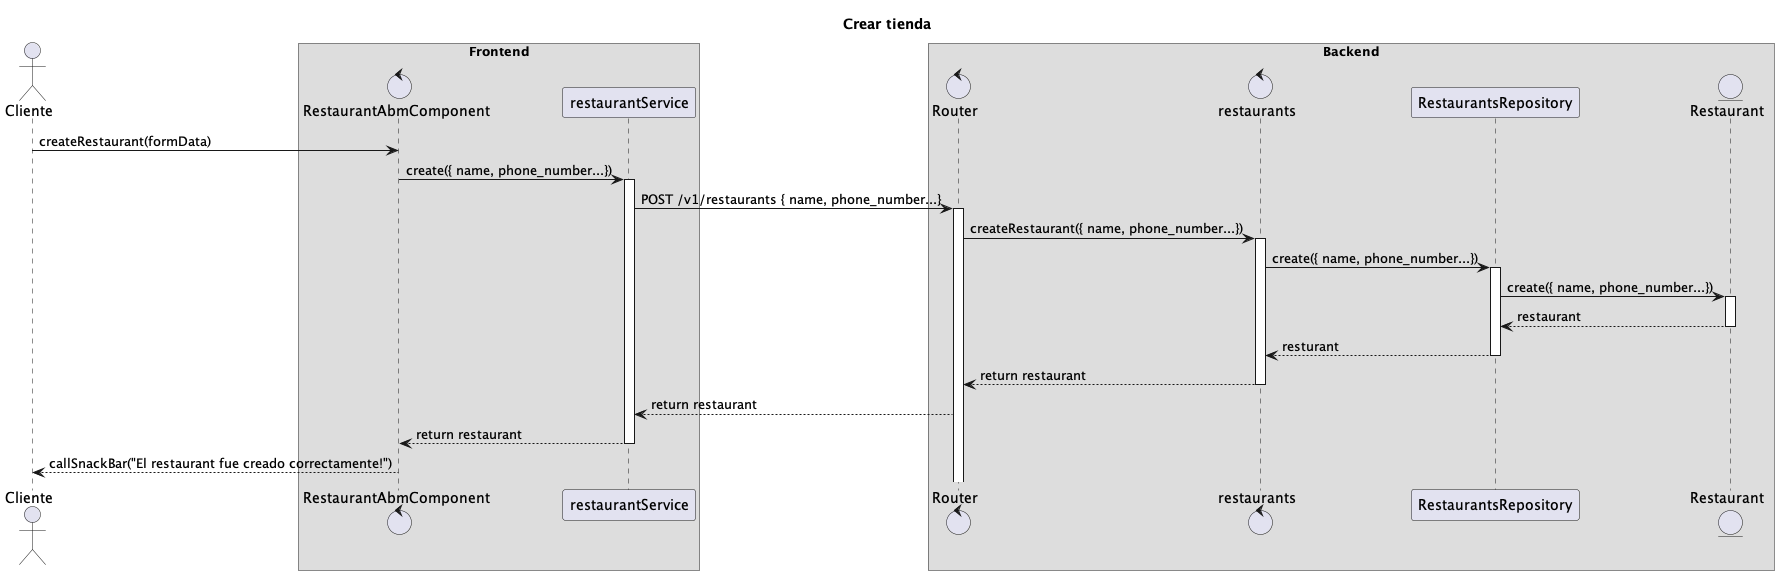

The diagram above was rendered by PlantUML. Its source (embedded in the PNG):
@startuml
title Crear tienda
actor Cliente
box "Frontend"
control RestaurantAbmComponent

Cliente->RestaurantAbmComponent: createRestaurant(formData)
RestaurantAbmComponent->restaurantService:create({ name, phone_number...})
activate restaurantService
end box
box "Backend"
control Router
restaurantService->Router: POST /v1/restaurants { name, phone_number...}
activate Router
control restaurants
Router->restaurants:createRestaurant({ name, phone_number...}) 
activate restaurants
restaurants->RestaurantsRepository: create({ name, phone_number...})
activate RestaurantsRepository
entity Restaurant
RestaurantsRepository->Restaurant: create({ name, phone_number...})
activate Restaurant
Restaurant-->"RestaurantsRepository": restaurant
deactivate Restaurant
RestaurantsRepository-->restaurants: resturant
deactivate RestaurantsRepository
end box
"restaurants"-->Router: return restaurant
deactivate restaurants
Router-->restaurantService: return restaurant
restaurantService-->RestaurantAbmComponent: return restaurant
deactivate restaurantService
RestaurantAbmComponent-->"Cliente": callSnackBar("El restaurant fue creado correctamente!")
@enduml